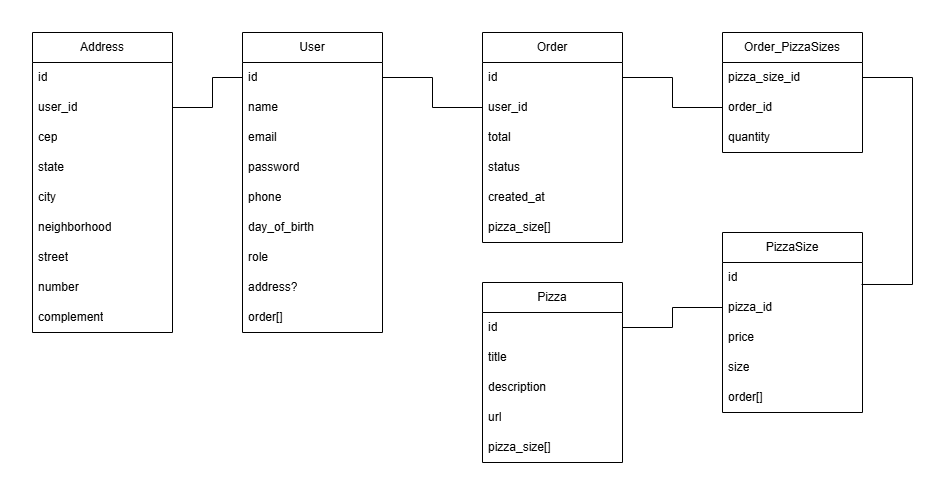

The diagram above was exported from draw.io. Its source (the exported page's mxGraphModel, read from the mxfile embedded in the PNG):
<mxGraphModel dx="2492" dy="777" grid="1" gridSize="10" guides="1" tooltips="1" connect="1" arrows="1" fold="1" page="1" pageScale="1" pageWidth="827" pageHeight="1169" math="0" shadow="0">
  <root>
    <mxCell id="0" />
    <mxCell id="1" parent="0" />
    <mxCell id="5hQzEU0Itcp4D4n2VQaQ-1" value="User" style="swimlane;fontStyle=0;childLayout=stackLayout;horizontal=1;startSize=30;horizontalStack=0;resizeParent=1;resizeParentMax=0;resizeLast=0;collapsible=1;marginBottom=0;whiteSpace=wrap;html=1;" parent="1" vertex="1">
      <mxGeometry x="-510" y="230" width="140" height="300" as="geometry" />
    </mxCell>
    <mxCell id="5hQzEU0Itcp4D4n2VQaQ-2" value="id" style="text;strokeColor=none;fillColor=none;align=left;verticalAlign=middle;spacingLeft=4;spacingRight=4;overflow=hidden;points=[[0,0.5],[1,0.5]];portConstraint=eastwest;rotatable=0;whiteSpace=wrap;html=1;" parent="5hQzEU0Itcp4D4n2VQaQ-1" vertex="1">
      <mxGeometry y="30" width="140" height="30" as="geometry" />
    </mxCell>
    <mxCell id="IoR_8wsv4UnnWubm9-4P-1" value="name" style="text;strokeColor=none;fillColor=none;align=left;verticalAlign=middle;spacingLeft=4;spacingRight=4;overflow=hidden;points=[[0,0.5],[1,0.5]];portConstraint=eastwest;rotatable=0;whiteSpace=wrap;html=1;" parent="5hQzEU0Itcp4D4n2VQaQ-1" vertex="1">
      <mxGeometry y="60" width="140" height="30" as="geometry" />
    </mxCell>
    <mxCell id="5hQzEU0Itcp4D4n2VQaQ-3" value="email" style="text;strokeColor=none;fillColor=none;align=left;verticalAlign=middle;spacingLeft=4;spacingRight=4;overflow=hidden;points=[[0,0.5],[1,0.5]];portConstraint=eastwest;rotatable=0;whiteSpace=wrap;html=1;" parent="5hQzEU0Itcp4D4n2VQaQ-1" vertex="1">
      <mxGeometry y="90" width="140" height="30" as="geometry" />
    </mxCell>
    <mxCell id="5hQzEU0Itcp4D4n2VQaQ-7" value="password" style="text;strokeColor=none;fillColor=none;align=left;verticalAlign=middle;spacingLeft=4;spacingRight=4;overflow=hidden;points=[[0,0.5],[1,0.5]];portConstraint=eastwest;rotatable=0;whiteSpace=wrap;html=1;" parent="5hQzEU0Itcp4D4n2VQaQ-1" vertex="1">
      <mxGeometry y="120" width="140" height="30" as="geometry" />
    </mxCell>
    <mxCell id="5hQzEU0Itcp4D4n2VQaQ-4" value="phone" style="text;strokeColor=none;fillColor=none;align=left;verticalAlign=middle;spacingLeft=4;spacingRight=4;overflow=hidden;points=[[0,0.5],[1,0.5]];portConstraint=eastwest;rotatable=0;whiteSpace=wrap;html=1;" parent="5hQzEU0Itcp4D4n2VQaQ-1" vertex="1">
      <mxGeometry y="150" width="140" height="30" as="geometry" />
    </mxCell>
    <mxCell id="5hQzEU0Itcp4D4n2VQaQ-5" value="day_of_birth" style="text;strokeColor=none;fillColor=none;align=left;verticalAlign=middle;spacingLeft=4;spacingRight=4;overflow=hidden;points=[[0,0.5],[1,0.5]];portConstraint=eastwest;rotatable=0;whiteSpace=wrap;html=1;" parent="5hQzEU0Itcp4D4n2VQaQ-1" vertex="1">
      <mxGeometry y="180" width="140" height="30" as="geometry" />
    </mxCell>
    <mxCell id="5hQzEU0Itcp4D4n2VQaQ-6" value="role" style="text;strokeColor=none;fillColor=none;align=left;verticalAlign=middle;spacingLeft=4;spacingRight=4;overflow=hidden;points=[[0,0.5],[1,0.5]];portConstraint=eastwest;rotatable=0;whiteSpace=wrap;html=1;" parent="5hQzEU0Itcp4D4n2VQaQ-1" vertex="1">
      <mxGeometry y="210" width="140" height="30" as="geometry" />
    </mxCell>
    <mxCell id="27OH8CSquEByv9Sx534F-2" value="address?" style="text;strokeColor=none;fillColor=none;align=left;verticalAlign=middle;spacingLeft=4;spacingRight=4;overflow=hidden;points=[[0,0.5],[1,0.5]];portConstraint=eastwest;rotatable=0;whiteSpace=wrap;html=1;" parent="5hQzEU0Itcp4D4n2VQaQ-1" vertex="1">
      <mxGeometry y="240" width="140" height="30" as="geometry" />
    </mxCell>
    <mxCell id="3FsiqvAlqW-jfH6-7HZM-6" value="order[]" style="text;strokeColor=none;fillColor=none;align=left;verticalAlign=middle;spacingLeft=4;spacingRight=4;overflow=hidden;points=[[0,0.5],[1,0.5]];portConstraint=eastwest;rotatable=0;whiteSpace=wrap;html=1;" parent="5hQzEU0Itcp4D4n2VQaQ-1" vertex="1">
      <mxGeometry y="270" width="140" height="30" as="geometry" />
    </mxCell>
    <mxCell id="5hQzEU0Itcp4D4n2VQaQ-8" value="Pizza" style="swimlane;fontStyle=0;childLayout=stackLayout;horizontal=1;startSize=30;horizontalStack=0;resizeParent=1;resizeParentMax=0;resizeLast=0;collapsible=1;marginBottom=0;whiteSpace=wrap;html=1;" parent="1" vertex="1">
      <mxGeometry x="-270" y="480" width="140" height="180" as="geometry" />
    </mxCell>
    <mxCell id="5hQzEU0Itcp4D4n2VQaQ-9" value="id" style="text;strokeColor=none;fillColor=none;align=left;verticalAlign=middle;spacingLeft=4;spacingRight=4;overflow=hidden;points=[[0,0.5],[1,0.5]];portConstraint=eastwest;rotatable=0;whiteSpace=wrap;html=1;" parent="5hQzEU0Itcp4D4n2VQaQ-8" vertex="1">
      <mxGeometry y="30" width="140" height="30" as="geometry" />
    </mxCell>
    <mxCell id="5hQzEU0Itcp4D4n2VQaQ-10" value="title" style="text;strokeColor=none;fillColor=none;align=left;verticalAlign=middle;spacingLeft=4;spacingRight=4;overflow=hidden;points=[[0,0.5],[1,0.5]];portConstraint=eastwest;rotatable=0;whiteSpace=wrap;html=1;" parent="5hQzEU0Itcp4D4n2VQaQ-8" vertex="1">
      <mxGeometry y="60" width="140" height="30" as="geometry" />
    </mxCell>
    <mxCell id="5hQzEU0Itcp4D4n2VQaQ-11" value="description" style="text;strokeColor=none;fillColor=none;align=left;verticalAlign=middle;spacingLeft=4;spacingRight=4;overflow=hidden;points=[[0,0.5],[1,0.5]];portConstraint=eastwest;rotatable=0;whiteSpace=wrap;html=1;" parent="5hQzEU0Itcp4D4n2VQaQ-8" vertex="1">
      <mxGeometry y="90" width="140" height="30" as="geometry" />
    </mxCell>
    <mxCell id="IoR_8wsv4UnnWubm9-4P-2" value="url" style="text;strokeColor=none;fillColor=none;align=left;verticalAlign=middle;spacingLeft=4;spacingRight=4;overflow=hidden;points=[[0,0.5],[1,0.5]];portConstraint=eastwest;rotatable=0;whiteSpace=wrap;html=1;" parent="5hQzEU0Itcp4D4n2VQaQ-8" vertex="1">
      <mxGeometry y="120" width="140" height="30" as="geometry" />
    </mxCell>
    <mxCell id="27OH8CSquEByv9Sx534F-7" value="pizza_size[]" style="text;strokeColor=none;fillColor=none;align=left;verticalAlign=middle;spacingLeft=4;spacingRight=4;overflow=hidden;points=[[0,0.5],[1,0.5]];portConstraint=eastwest;rotatable=0;whiteSpace=wrap;html=1;" parent="5hQzEU0Itcp4D4n2VQaQ-8" vertex="1">
      <mxGeometry y="150" width="140" height="30" as="geometry" />
    </mxCell>
    <mxCell id="IoR_8wsv4UnnWubm9-4P-3" value="Order" style="swimlane;fontStyle=0;childLayout=stackLayout;horizontal=1;startSize=30;horizontalStack=0;resizeParent=1;resizeParentMax=0;resizeLast=0;collapsible=1;marginBottom=0;whiteSpace=wrap;html=1;" parent="1" vertex="1">
      <mxGeometry x="-270" y="230" width="140" height="210" as="geometry" />
    </mxCell>
    <mxCell id="IoR_8wsv4UnnWubm9-4P-4" value="id" style="text;strokeColor=none;fillColor=none;align=left;verticalAlign=middle;spacingLeft=4;spacingRight=4;overflow=hidden;points=[[0,0.5],[1,0.5]];portConstraint=eastwest;rotatable=0;whiteSpace=wrap;html=1;" parent="IoR_8wsv4UnnWubm9-4P-3" vertex="1">
      <mxGeometry y="30" width="140" height="30" as="geometry" />
    </mxCell>
    <mxCell id="IoR_8wsv4UnnWubm9-4P-5" value="user_id" style="text;strokeColor=none;fillColor=none;align=left;verticalAlign=middle;spacingLeft=4;spacingRight=4;overflow=hidden;points=[[0,0.5],[1,0.5]];portConstraint=eastwest;rotatable=0;whiteSpace=wrap;html=1;" parent="IoR_8wsv4UnnWubm9-4P-3" vertex="1">
      <mxGeometry y="60" width="140" height="30" as="geometry" />
    </mxCell>
    <mxCell id="IoR_8wsv4UnnWubm9-4P-25" value="total" style="text;strokeColor=none;fillColor=none;align=left;verticalAlign=middle;spacingLeft=4;spacingRight=4;overflow=hidden;points=[[0,0.5],[1,0.5]];portConstraint=eastwest;rotatable=0;whiteSpace=wrap;html=1;" parent="IoR_8wsv4UnnWubm9-4P-3" vertex="1">
      <mxGeometry y="90" width="140" height="30" as="geometry" />
    </mxCell>
    <mxCell id="3FsiqvAlqW-jfH6-7HZM-14" value="status" style="text;strokeColor=none;fillColor=none;align=left;verticalAlign=middle;spacingLeft=4;spacingRight=4;overflow=hidden;points=[[0,0.5],[1,0.5]];portConstraint=eastwest;rotatable=0;whiteSpace=wrap;html=1;" parent="IoR_8wsv4UnnWubm9-4P-3" vertex="1">
      <mxGeometry y="120" width="140" height="30" as="geometry" />
    </mxCell>
    <mxCell id="IoR_8wsv4UnnWubm9-4P-12" value="created_at" style="text;strokeColor=none;fillColor=none;align=left;verticalAlign=middle;spacingLeft=4;spacingRight=4;overflow=hidden;points=[[0,0.5],[1,0.5]];portConstraint=eastwest;rotatable=0;whiteSpace=wrap;html=1;" parent="IoR_8wsv4UnnWubm9-4P-3" vertex="1">
      <mxGeometry y="150" width="140" height="30" as="geometry" />
    </mxCell>
    <mxCell id="27OH8CSquEByv9Sx534F-4" value="pizza_size[]" style="text;strokeColor=none;fillColor=none;align=left;verticalAlign=middle;spacingLeft=4;spacingRight=4;overflow=hidden;points=[[0,0.5],[1,0.5]];portConstraint=eastwest;rotatable=0;whiteSpace=wrap;html=1;" parent="IoR_8wsv4UnnWubm9-4P-3" vertex="1">
      <mxGeometry y="180" width="140" height="30" as="geometry" />
    </mxCell>
    <mxCell id="IoR_8wsv4UnnWubm9-4P-7" value="Order_PizzaSizes" style="swimlane;fontStyle=0;childLayout=stackLayout;horizontal=1;startSize=30;horizontalStack=0;resizeParent=1;resizeParentMax=0;resizeLast=0;collapsible=1;marginBottom=0;whiteSpace=wrap;html=1;" parent="1" vertex="1">
      <mxGeometry x="-30" y="230" width="140" height="120" as="geometry" />
    </mxCell>
    <mxCell id="IoR_8wsv4UnnWubm9-4P-8" value="pizza_size_id" style="text;strokeColor=none;fillColor=none;align=left;verticalAlign=middle;spacingLeft=4;spacingRight=4;overflow=hidden;points=[[0,0.5],[1,0.5]];portConstraint=eastwest;rotatable=0;whiteSpace=wrap;html=1;" parent="IoR_8wsv4UnnWubm9-4P-7" vertex="1">
      <mxGeometry y="30" width="140" height="30" as="geometry" />
    </mxCell>
    <mxCell id="IoR_8wsv4UnnWubm9-4P-10" value="order_id" style="text;strokeColor=none;fillColor=none;align=left;verticalAlign=middle;spacingLeft=4;spacingRight=4;overflow=hidden;points=[[0,0.5],[1,0.5]];portConstraint=eastwest;rotatable=0;whiteSpace=wrap;html=1;" parent="IoR_8wsv4UnnWubm9-4P-7" vertex="1">
      <mxGeometry y="60" width="140" height="30" as="geometry" />
    </mxCell>
    <mxCell id="YjseyK9clK7q0dE70I0w-1" value="quantity" style="text;strokeColor=none;fillColor=none;align=left;verticalAlign=middle;spacingLeft=4;spacingRight=4;overflow=hidden;points=[[0,0.5],[1,0.5]];portConstraint=eastwest;rotatable=0;whiteSpace=wrap;html=1;" parent="IoR_8wsv4UnnWubm9-4P-7" vertex="1">
      <mxGeometry y="90" width="140" height="30" as="geometry" />
    </mxCell>
    <mxCell id="0Lq0fzPsCNdaygw53r0R-1" value="Address" style="swimlane;fontStyle=0;childLayout=stackLayout;horizontal=1;startSize=30;horizontalStack=0;resizeParent=1;resizeParentMax=0;resizeLast=0;collapsible=1;marginBottom=0;whiteSpace=wrap;html=1;" parent="1" vertex="1">
      <mxGeometry x="-720" y="230" width="140" height="300" as="geometry" />
    </mxCell>
    <mxCell id="0Lq0fzPsCNdaygw53r0R-2" value="id" style="text;strokeColor=none;fillColor=none;align=left;verticalAlign=middle;spacingLeft=4;spacingRight=4;overflow=hidden;points=[[0,0.5],[1,0.5]];portConstraint=eastwest;rotatable=0;whiteSpace=wrap;html=1;" parent="0Lq0fzPsCNdaygw53r0R-1" vertex="1">
      <mxGeometry y="30" width="140" height="30" as="geometry" />
    </mxCell>
    <mxCell id="0Lq0fzPsCNdaygw53r0R-3" value="user_id" style="text;strokeColor=none;fillColor=none;align=left;verticalAlign=middle;spacingLeft=4;spacingRight=4;overflow=hidden;points=[[0,0.5],[1,0.5]];portConstraint=eastwest;rotatable=0;whiteSpace=wrap;html=1;" parent="0Lq0fzPsCNdaygw53r0R-1" vertex="1">
      <mxGeometry y="60" width="140" height="30" as="geometry" />
    </mxCell>
    <mxCell id="0Lq0fzPsCNdaygw53r0R-10" value="cep" style="text;strokeColor=none;fillColor=none;align=left;verticalAlign=middle;spacingLeft=4;spacingRight=4;overflow=hidden;points=[[0,0.5],[1,0.5]];portConstraint=eastwest;rotatable=0;whiteSpace=wrap;html=1;" parent="0Lq0fzPsCNdaygw53r0R-1" vertex="1">
      <mxGeometry y="90" width="140" height="30" as="geometry" />
    </mxCell>
    <mxCell id="0Lq0fzPsCNdaygw53r0R-9" value="state" style="text;strokeColor=none;fillColor=none;align=left;verticalAlign=middle;spacingLeft=4;spacingRight=4;overflow=hidden;points=[[0,0.5],[1,0.5]];portConstraint=eastwest;rotatable=0;whiteSpace=wrap;html=1;" parent="0Lq0fzPsCNdaygw53r0R-1" vertex="1">
      <mxGeometry y="120" width="140" height="30" as="geometry" />
    </mxCell>
    <mxCell id="0Lq0fzPsCNdaygw53r0R-8" value="city" style="text;strokeColor=none;fillColor=none;align=left;verticalAlign=middle;spacingLeft=4;spacingRight=4;overflow=hidden;points=[[0,0.5],[1,0.5]];portConstraint=eastwest;rotatable=0;whiteSpace=wrap;html=1;" parent="0Lq0fzPsCNdaygw53r0R-1" vertex="1">
      <mxGeometry y="150" width="140" height="30" as="geometry" />
    </mxCell>
    <mxCell id="jGpZjHB1B9rOJlVYn5Gk-2" value="neighborhood" style="text;strokeColor=none;fillColor=none;align=left;verticalAlign=middle;spacingLeft=4;spacingRight=4;overflow=hidden;points=[[0,0.5],[1,0.5]];portConstraint=eastwest;rotatable=0;whiteSpace=wrap;html=1;" parent="0Lq0fzPsCNdaygw53r0R-1" vertex="1">
      <mxGeometry y="180" width="140" height="30" as="geometry" />
    </mxCell>
    <mxCell id="jGpZjHB1B9rOJlVYn5Gk-3" value="street" style="text;strokeColor=none;fillColor=none;align=left;verticalAlign=middle;spacingLeft=4;spacingRight=4;overflow=hidden;points=[[0,0.5],[1,0.5]];portConstraint=eastwest;rotatable=0;whiteSpace=wrap;html=1;" parent="0Lq0fzPsCNdaygw53r0R-1" vertex="1">
      <mxGeometry y="210" width="140" height="30" as="geometry" />
    </mxCell>
    <mxCell id="jGpZjHB1B9rOJlVYn5Gk-4" value="number" style="text;strokeColor=none;fillColor=none;align=left;verticalAlign=middle;spacingLeft=4;spacingRight=4;overflow=hidden;points=[[0,0.5],[1,0.5]];portConstraint=eastwest;rotatable=0;whiteSpace=wrap;html=1;" parent="0Lq0fzPsCNdaygw53r0R-1" vertex="1">
      <mxGeometry y="240" width="140" height="30" as="geometry" />
    </mxCell>
    <mxCell id="jGpZjHB1B9rOJlVYn5Gk-5" value="complement" style="text;strokeColor=none;fillColor=none;align=left;verticalAlign=middle;spacingLeft=4;spacingRight=4;overflow=hidden;points=[[0,0.5],[1,0.5]];portConstraint=eastwest;rotatable=0;whiteSpace=wrap;html=1;" parent="0Lq0fzPsCNdaygw53r0R-1" vertex="1">
      <mxGeometry y="270" width="140" height="30" as="geometry" />
    </mxCell>
    <mxCell id="0Lq0fzPsCNdaygw53r0R-11" value="" style="endArrow=none;html=1;rounded=0;exitX=1;exitY=0.5;exitDx=0;exitDy=0;entryX=0;entryY=0.5;entryDx=0;entryDy=0;" parent="1" source="0Lq0fzPsCNdaygw53r0R-3" target="5hQzEU0Itcp4D4n2VQaQ-2" edge="1">
      <mxGeometry width="50" height="50" relative="1" as="geometry">
        <mxPoint x="580" y="420" as="sourcePoint" />
        <mxPoint x="630" y="370" as="targetPoint" />
        <Array as="points">
          <mxPoint x="-540" y="305" />
          <mxPoint x="-540" y="275" />
        </Array>
      </mxGeometry>
    </mxCell>
    <mxCell id="huQ_temePfjzXt1yw_bf-1" value="PizzaSize" style="swimlane;fontStyle=0;childLayout=stackLayout;horizontal=1;startSize=30;horizontalStack=0;resizeParent=1;resizeParentMax=0;resizeLast=0;collapsible=1;marginBottom=0;whiteSpace=wrap;html=1;" parent="1" vertex="1">
      <mxGeometry x="-30" y="430" width="140" height="180" as="geometry" />
    </mxCell>
    <mxCell id="huQ_temePfjzXt1yw_bf-2" value="id" style="text;strokeColor=none;fillColor=none;align=left;verticalAlign=middle;spacingLeft=4;spacingRight=4;overflow=hidden;points=[[0,0.5],[1,0.5]];portConstraint=eastwest;rotatable=0;whiteSpace=wrap;html=1;" parent="huQ_temePfjzXt1yw_bf-1" vertex="1">
      <mxGeometry y="30" width="140" height="30" as="geometry" />
    </mxCell>
    <mxCell id="huQ_temePfjzXt1yw_bf-5" value="pizza_id" style="text;strokeColor=none;fillColor=none;align=left;verticalAlign=middle;spacingLeft=4;spacingRight=4;overflow=hidden;points=[[0,0.5],[1,0.5]];portConstraint=eastwest;rotatable=0;whiteSpace=wrap;html=1;" parent="huQ_temePfjzXt1yw_bf-1" vertex="1">
      <mxGeometry y="60" width="140" height="30" as="geometry" />
    </mxCell>
    <mxCell id="huQ_temePfjzXt1yw_bf-4" value="price" style="text;strokeColor=none;fillColor=none;align=left;verticalAlign=middle;spacingLeft=4;spacingRight=4;overflow=hidden;points=[[0,0.5],[1,0.5]];portConstraint=eastwest;rotatable=0;whiteSpace=wrap;html=1;" parent="huQ_temePfjzXt1yw_bf-1" vertex="1">
      <mxGeometry y="90" width="140" height="30" as="geometry" />
    </mxCell>
    <mxCell id="huQ_temePfjzXt1yw_bf-3" value="size" style="text;strokeColor=none;fillColor=none;align=left;verticalAlign=middle;spacingLeft=4;spacingRight=4;overflow=hidden;points=[[0,0.5],[1,0.5]];portConstraint=eastwest;rotatable=0;whiteSpace=wrap;html=1;" parent="huQ_temePfjzXt1yw_bf-1" vertex="1">
      <mxGeometry y="120" width="140" height="30" as="geometry" />
    </mxCell>
    <mxCell id="3FsiqvAlqW-jfH6-7HZM-13" value="order[]" style="text;strokeColor=none;fillColor=none;align=left;verticalAlign=middle;spacingLeft=4;spacingRight=4;overflow=hidden;points=[[0,0.5],[1,0.5]];portConstraint=eastwest;rotatable=0;whiteSpace=wrap;html=1;" parent="huQ_temePfjzXt1yw_bf-1" vertex="1">
      <mxGeometry y="150" width="140" height="30" as="geometry" />
    </mxCell>
    <mxCell id="27OH8CSquEByv9Sx534F-26" value="" style="endArrow=none;html=1;rounded=0;entryX=1;entryY=0.5;entryDx=0;entryDy=0;exitX=0;exitY=0.5;exitDx=0;exitDy=0;" parent="1" source="IoR_8wsv4UnnWubm9-4P-10" target="IoR_8wsv4UnnWubm9-4P-4" edge="1">
      <mxGeometry width="50" height="50" relative="1" as="geometry">
        <mxPoint x="10" y="540" as="sourcePoint" />
        <mxPoint x="60" y="490" as="targetPoint" />
        <Array as="points">
          <mxPoint x="-80" y="305" />
          <mxPoint x="-80" y="275" />
        </Array>
      </mxGeometry>
    </mxCell>
    <mxCell id="3FsiqvAlqW-jfH6-7HZM-10" value="" style="endArrow=none;html=1;rounded=0;entryX=1;entryY=0.5;entryDx=0;entryDy=0;exitX=0.993;exitY=0.733;exitDx=0;exitDy=0;exitPerimeter=0;" parent="1" source="huQ_temePfjzXt1yw_bf-2" target="IoR_8wsv4UnnWubm9-4P-8" edge="1">
      <mxGeometry width="50" height="50" relative="1" as="geometry">
        <mxPoint y="520" as="sourcePoint" />
        <mxPoint x="50" y="470" as="targetPoint" />
        <Array as="points">
          <mxPoint x="160" y="482" />
          <mxPoint x="160" y="275" />
        </Array>
      </mxGeometry>
    </mxCell>
    <mxCell id="3FsiqvAlqW-jfH6-7HZM-16" value="" style="endArrow=none;html=1;rounded=0;entryX=1;entryY=0.5;entryDx=0;entryDy=0;exitX=0;exitY=0.5;exitDx=0;exitDy=0;" parent="1" source="IoR_8wsv4UnnWubm9-4P-5" target="5hQzEU0Itcp4D4n2VQaQ-2" edge="1">
      <mxGeometry width="50" height="50" relative="1" as="geometry">
        <mxPoint y="520" as="sourcePoint" />
        <mxPoint x="50" y="470" as="targetPoint" />
        <Array as="points">
          <mxPoint x="-320" y="305" />
          <mxPoint x="-320" y="275" />
        </Array>
      </mxGeometry>
    </mxCell>
    <mxCell id="5XjkKU_lToKKvNu9q_-A-1" value="" style="endArrow=none;html=1;rounded=0;exitX=1;exitY=0.5;exitDx=0;exitDy=0;entryX=0;entryY=0.5;entryDx=0;entryDy=0;" edge="1" parent="1" source="5hQzEU0Itcp4D4n2VQaQ-9" target="huQ_temePfjzXt1yw_bf-5">
      <mxGeometry width="50" height="50" relative="1" as="geometry">
        <mxPoint x="-100" y="460" as="sourcePoint" />
        <mxPoint x="-50" y="410" as="targetPoint" />
        <Array as="points">
          <mxPoint x="-80" y="525" />
          <mxPoint x="-80" y="505" />
        </Array>
      </mxGeometry>
    </mxCell>
  </root>
</mxGraphModel>